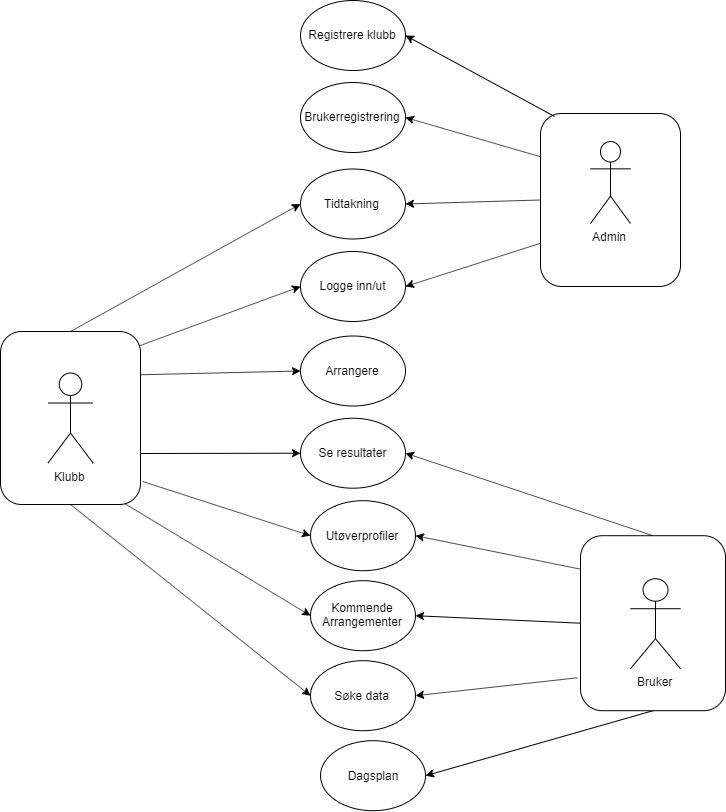

The diagram above was exported from draw.io. Its source (the exported page's mxGraphModel, read from the mxfile embedded in the PNG):
<mxGraphModel dx="1221" dy="645" grid="1" gridSize="10" guides="1" tooltips="1" connect="1" arrows="1" fold="1" page="1" pageScale="1" pageWidth="827" pageHeight="1169" math="0" shadow="0">
  <root>
    <mxCell id="0" />
    <mxCell id="1" parent="0" />
    <mxCell id="l_c1Qu6bOeFkVmCvGYpY-11" value="Se resultater" style="ellipse;whiteSpace=wrap;html=1;" vertex="1" parent="1">
      <mxGeometry x="360" y="447.7058823529412" width="105" height="70" as="geometry" />
    </mxCell>
    <mxCell id="l_c1Qu6bOeFkVmCvGYpY-12" value="Utøverprofiler" style="ellipse;whiteSpace=wrap;html=1;" vertex="1" parent="1">
      <mxGeometry x="370" y="530.2058823529412" width="105" height="70" as="geometry" />
    </mxCell>
    <mxCell id="l_c1Qu6bOeFkVmCvGYpY-13" value="Kommende Arrangementer" style="ellipse;whiteSpace=wrap;html=1;" vertex="1" parent="1">
      <mxGeometry x="370" y="610.2058823529412" width="105" height="70" as="geometry" />
    </mxCell>
    <mxCell id="l_c1Qu6bOeFkVmCvGYpY-14" value="Dagsplan" style="ellipse;whiteSpace=wrap;html=1;" vertex="1" parent="1">
      <mxGeometry x="380" y="770.2058823529412" width="105" height="70" as="geometry" />
    </mxCell>
    <mxCell id="l_c1Qu6bOeFkVmCvGYpY-15" value="Søke data" style="ellipse;whiteSpace=wrap;html=1;" vertex="1" parent="1">
      <mxGeometry x="370" y="690.2058823529412" width="105" height="70" as="geometry" />
    </mxCell>
    <mxCell id="l_c1Qu6bOeFkVmCvGYpY-16" value="Tidtakning" style="ellipse;whiteSpace=wrap;html=1;" vertex="1" parent="1">
      <mxGeometry x="360" y="198.5" width="105" height="70" as="geometry" />
    </mxCell>
    <mxCell id="l_c1Qu6bOeFkVmCvGYpY-17" value="Logge inn/ut" style="ellipse;whiteSpace=wrap;html=1;" vertex="1" parent="1">
      <mxGeometry x="360" y="281" width="105" height="70" as="geometry" />
    </mxCell>
    <mxCell id="l_c1Qu6bOeFkVmCvGYpY-18" value="Arrangere" style="ellipse;whiteSpace=wrap;html=1;" vertex="1" parent="1">
      <mxGeometry x="360" y="365.5" width="105" height="70" as="geometry" />
    </mxCell>
    <mxCell id="l_c1Qu6bOeFkVmCvGYpY-24" value="Registrere klubb" style="ellipse;whiteSpace=wrap;html=1;" vertex="1" parent="1">
      <mxGeometry x="360" y="30" width="105" height="70" as="geometry" />
    </mxCell>
    <mxCell id="l_c1Qu6bOeFkVmCvGYpY-25" value="Brukerregistrering" style="ellipse;whiteSpace=wrap;html=1;" vertex="1" parent="1">
      <mxGeometry x="360" y="112" width="105" height="70" as="geometry" />
    </mxCell>
    <mxCell id="l_c1Qu6bOeFkVmCvGYpY-26" value="" style="endArrow=classic;html=1;entryX=1;entryY=0.5;entryDx=0;entryDy=0;exitX=0.5;exitY=0;exitDx=0;exitDy=0;fillColor=#1ba1e2;strokeColor=#000000;" edge="1" parent="1" source="l_c1Qu6bOeFkVmCvGYpY-27" target="l_c1Qu6bOeFkVmCvGYpY-11">
      <mxGeometry width="50" height="50" relative="1" as="geometry">
        <mxPoint x="180" y="590.2058823529412" as="sourcePoint" />
        <mxPoint x="240" y="515.2058823529412" as="targetPoint" />
      </mxGeometry>
    </mxCell>
    <mxCell id="l_c1Qu6bOeFkVmCvGYpY-33" value="" style="endArrow=classic;html=1;entryX=1;entryY=0.5;entryDx=0;entryDy=0;exitX=0.011;exitY=0.193;exitDx=0;exitDy=0;fillColor=#1ba1e2;strokeColor=#000000;exitPerimeter=0;" edge="1" parent="1" source="l_c1Qu6bOeFkVmCvGYpY-27" target="l_c1Qu6bOeFkVmCvGYpY-12">
      <mxGeometry width="50" height="50" relative="1" as="geometry">
        <mxPoint x="224.56499999999983" y="556.9808823529412" as="sourcePoint" />
        <mxPoint x="380.0000000000007" y="495.2058823529412" as="targetPoint" />
      </mxGeometry>
    </mxCell>
    <mxCell id="l_c1Qu6bOeFkVmCvGYpY-34" value="" style="endArrow=classic;html=1;exitX=0;exitY=0.5;exitDx=0;exitDy=0;fillColor=#1ba1e2;strokeColor=#000000;entryX=1;entryY=0.5;entryDx=0;entryDy=0;" edge="1" parent="1" source="l_c1Qu6bOeFkVmCvGYpY-27" target="l_c1Qu6bOeFkVmCvGYpY-13">
      <mxGeometry width="50" height="50" relative="1" as="geometry">
        <mxPoint x="190.06499999999983" y="731.9808823529411" as="sourcePoint" />
        <mxPoint x="470" y="640" as="targetPoint" />
      </mxGeometry>
    </mxCell>
    <mxCell id="l_c1Qu6bOeFkVmCvGYpY-35" value="" style="endArrow=classic;html=1;entryX=1;entryY=0.5;entryDx=0;entryDy=0;fillColor=#1ba1e2;strokeColor=#000000;exitX=-0.022;exitY=0.812;exitDx=0;exitDy=0;exitPerimeter=0;" edge="1" parent="1" source="l_c1Qu6bOeFkVmCvGYpY-27" target="l_c1Qu6bOeFkVmCvGYpY-15">
      <mxGeometry width="50" height="50" relative="1" as="geometry">
        <mxPoint x="180.06499999999983" y="786.9808823529411" as="sourcePoint" />
        <mxPoint x="330" y="710" as="targetPoint" />
      </mxGeometry>
    </mxCell>
    <mxCell id="l_c1Qu6bOeFkVmCvGYpY-36" value="" style="endArrow=classic;html=1;exitX=0.5;exitY=1;exitDx=0;exitDy=0;entryX=1;entryY=0.5;entryDx=0;entryDy=0;fillColor=#1ba1e2;strokeColor=#000000;" edge="1" parent="1" source="l_c1Qu6bOeFkVmCvGYpY-27" target="l_c1Qu6bOeFkVmCvGYpY-14">
      <mxGeometry width="50" height="50" relative="1" as="geometry">
        <mxPoint x="120.06499999999983" y="821.9808823529411" as="sourcePoint" />
        <mxPoint x="270" y="780" as="targetPoint" />
      </mxGeometry>
    </mxCell>
    <mxCell id="l_c1Qu6bOeFkVmCvGYpY-41" value="" style="group" vertex="1" connectable="0" parent="1">
      <mxGeometry x="600" y="143" width="140" height="173" as="geometry" />
    </mxCell>
    <mxCell id="l_c1Qu6bOeFkVmCvGYpY-40" value="" style="rounded=1;whiteSpace=wrap;html=1;" vertex="1" parent="l_c1Qu6bOeFkVmCvGYpY-41">
      <mxGeometry width="140" height="173" as="geometry" />
    </mxCell>
    <object label="Admin" id="l_c1Qu6bOeFkVmCvGYpY-21">
      <mxCell style="shape=umlActor;verticalLabelPosition=bottom;labelBackgroundColor=#ffffff;verticalAlign=top;html=1;outlineConnect=0;" vertex="1" parent="l_c1Qu6bOeFkVmCvGYpY-41">
        <mxGeometry x="50" y="28" width="40" height="82" as="geometry" />
      </mxCell>
    </object>
    <mxCell id="l_c1Qu6bOeFkVmCvGYpY-42" value="" style="group" vertex="1" connectable="0" parent="1">
      <mxGeometry x="60" y="361" width="140" height="173" as="geometry" />
    </mxCell>
    <mxCell id="l_c1Qu6bOeFkVmCvGYpY-37" value="" style="rounded=1;whiteSpace=wrap;html=1;" vertex="1" parent="l_c1Qu6bOeFkVmCvGYpY-42">
      <mxGeometry width="140" height="173" as="geometry" />
    </mxCell>
    <object label="Klubb" id="l_c1Qu6bOeFkVmCvGYpY-23">
      <mxCell style="shape=umlActor;verticalLabelPosition=bottom;labelBackgroundColor=#ffffff;verticalAlign=top;html=1;outlineConnect=0;" vertex="1" parent="l_c1Qu6bOeFkVmCvGYpY-42">
        <mxGeometry x="47.5" y="41.5" width="45" height="90" as="geometry" />
      </mxCell>
    </object>
    <mxCell id="l_c1Qu6bOeFkVmCvGYpY-43" value="" style="endArrow=classic;html=1;entryX=0;entryY=0.5;entryDx=0;entryDy=0;exitX=0.5;exitY=0;exitDx=0;exitDy=0;fillColor=#60a917;strokeColor=#000000;" edge="1" parent="1" source="l_c1Qu6bOeFkVmCvGYpY-37" target="l_c1Qu6bOeFkVmCvGYpY-16">
      <mxGeometry width="50" height="50" relative="1" as="geometry">
        <mxPoint x="250" y="180" as="sourcePoint" />
        <mxPoint x="320" y="285" as="targetPoint" />
      </mxGeometry>
    </mxCell>
    <mxCell id="l_c1Qu6bOeFkVmCvGYpY-47" value="" style="endArrow=classic;html=1;entryX=1;entryY=0.5;entryDx=0;entryDy=0;exitX=0;exitY=0.5;exitDx=0;exitDy=0;fillColor=#a20025;strokeColor=#000000;" edge="1" parent="1" source="l_c1Qu6bOeFkVmCvGYpY-40" target="l_c1Qu6bOeFkVmCvGYpY-16">
      <mxGeometry width="50" height="50" relative="1" as="geometry">
        <mxPoint x="580" y="210" as="sourcePoint" />
        <mxPoint x="380.000000000005" y="85" as="targetPoint" />
      </mxGeometry>
    </mxCell>
    <mxCell id="l_c1Qu6bOeFkVmCvGYpY-48" value="" style="endArrow=classic;html=1;entryX=0;entryY=0.5;entryDx=0;entryDy=0;exitX=0.988;exitY=0.084;exitDx=0;exitDy=0;fillColor=#60a917;strokeColor=#000000;exitPerimeter=0;" edge="1" parent="1" source="l_c1Qu6bOeFkVmCvGYpY-37" target="l_c1Qu6bOeFkVmCvGYpY-17">
      <mxGeometry width="50" height="50" relative="1" as="geometry">
        <mxPoint x="239.9799999999998" y="210" as="sourcePoint" />
        <mxPoint x="390.000000000005" y="95" as="targetPoint" />
      </mxGeometry>
    </mxCell>
    <mxCell id="l_c1Qu6bOeFkVmCvGYpY-49" value="" style="endArrow=classic;html=1;entryX=1;entryY=0.5;entryDx=0;entryDy=0;exitX=0;exitY=0.75;exitDx=0;exitDy=0;fillColor=#a20025;strokeColor=#000000;" edge="1" parent="1" source="l_c1Qu6bOeFkVmCvGYpY-40" target="l_c1Qu6bOeFkVmCvGYpY-17">
      <mxGeometry width="50" height="50" relative="1" as="geometry">
        <mxPoint x="249.9799999999998" y="220" as="sourcePoint" />
        <mxPoint x="400.000000000005" y="105" as="targetPoint" />
      </mxGeometry>
    </mxCell>
    <mxCell id="l_c1Qu6bOeFkVmCvGYpY-50" value="" style="endArrow=classic;html=1;entryX=0;entryY=0.5;entryDx=0;entryDy=0;fillColor=#60a917;strokeColor=#000000;exitX=1;exitY=0.25;exitDx=0;exitDy=0;" edge="1" parent="1" source="l_c1Qu6bOeFkVmCvGYpY-37" target="l_c1Qu6bOeFkVmCvGYpY-18">
      <mxGeometry width="50" height="50" relative="1" as="geometry">
        <mxPoint x="259.9799999999998" y="230" as="sourcePoint" />
        <mxPoint x="410.000000000005" y="115" as="targetPoint" />
      </mxGeometry>
    </mxCell>
    <mxCell id="l_c1Qu6bOeFkVmCvGYpY-51" value="" style="endArrow=classic;html=1;entryX=1;entryY=0.5;entryDx=0;entryDy=0;exitX=0.1;exitY=0.017;exitDx=0;exitDy=0;exitPerimeter=0;fillColor=#a20025;strokeColor=#000000;" edge="1" parent="1" source="l_c1Qu6bOeFkVmCvGYpY-40" target="l_c1Qu6bOeFkVmCvGYpY-24">
      <mxGeometry width="50" height="50" relative="1" as="geometry">
        <mxPoint x="650" y="80" as="sourcePoint" />
        <mxPoint x="420.000000000005" y="125" as="targetPoint" />
      </mxGeometry>
    </mxCell>
    <mxCell id="l_c1Qu6bOeFkVmCvGYpY-52" value="" style="endArrow=classic;html=1;entryX=1;entryY=0.5;entryDx=0;entryDy=0;exitX=0;exitY=0.25;exitDx=0;exitDy=0;fillColor=#a20025;strokeColor=#000000;" edge="1" parent="1" source="l_c1Qu6bOeFkVmCvGYpY-40" target="l_c1Qu6bOeFkVmCvGYpY-25">
      <mxGeometry width="50" height="50" relative="1" as="geometry">
        <mxPoint x="620" y="130" as="sourcePoint" />
        <mxPoint x="430.000000000005" y="135" as="targetPoint" />
      </mxGeometry>
    </mxCell>
    <mxCell id="l_c1Qu6bOeFkVmCvGYpY-53" value="" style="group;strokeColor=none;" vertex="1" connectable="0" parent="1">
      <mxGeometry x="640" y="565.2058823529412" width="145" height="175" as="geometry" />
    </mxCell>
    <mxCell id="l_c1Qu6bOeFkVmCvGYpY-28" value="" style="group;strokeColor=none;" vertex="1" connectable="0" parent="l_c1Qu6bOeFkVmCvGYpY-53">
      <mxGeometry width="145" height="175" as="geometry" />
    </mxCell>
    <mxCell id="l_c1Qu6bOeFkVmCvGYpY-27" value="" style="rounded=1;whiteSpace=wrap;html=1;" vertex="1" parent="l_c1Qu6bOeFkVmCvGYpY-28">
      <mxGeometry width="145" height="175" as="geometry" />
    </mxCell>
    <object label="Bruker" id="l_c1Qu6bOeFkVmCvGYpY-9">
      <mxCell style="shape=umlActor;verticalLabelPosition=bottom;labelBackgroundColor=#ffffff;verticalAlign=top;html=1;outlineConnect=0;" vertex="1" parent="l_c1Qu6bOeFkVmCvGYpY-28">
        <mxGeometry x="50" y="43" width="50" height="90" as="geometry" />
      </mxCell>
    </object>
    <mxCell id="l_c1Qu6bOeFkVmCvGYpY-55" value="" style="endArrow=classic;html=1;entryX=0;entryY=0.5;entryDx=0;entryDy=0;fillColor=#60a917;strokeColor=#000000;" edge="1" parent="1" target="l_c1Qu6bOeFkVmCvGYpY-11">
      <mxGeometry width="50" height="50" relative="1" as="geometry">
        <mxPoint x="200" y="483" as="sourcePoint" />
        <mxPoint x="440.000000000005" y="145" as="targetPoint" />
      </mxGeometry>
    </mxCell>
    <mxCell id="l_c1Qu6bOeFkVmCvGYpY-56" value="" style="endArrow=classic;html=1;entryX=0;entryY=0.5;entryDx=0;entryDy=0;exitX=1.015;exitY=0.867;exitDx=0;exitDy=0;exitPerimeter=0;fillColor=#60a917;strokeColor=#000000;" edge="1" parent="1" source="l_c1Qu6bOeFkVmCvGYpY-37" target="l_c1Qu6bOeFkVmCvGYpY-12">
      <mxGeometry width="50" height="50" relative="1" as="geometry">
        <mxPoint x="117.47999999999979" y="530" as="sourcePoint" />
        <mxPoint x="267.500000000005" y="415" as="targetPoint" />
      </mxGeometry>
    </mxCell>
    <mxCell id="l_c1Qu6bOeFkVmCvGYpY-57" value="" style="endArrow=classic;html=1;entryX=0;entryY=0.5;entryDx=0;entryDy=0;fillColor=#60a917;strokeColor=#000000;exitX=0.894;exitY=0.998;exitDx=0;exitDy=0;exitPerimeter=0;" edge="1" parent="1" source="l_c1Qu6bOeFkVmCvGYpY-37" target="l_c1Qu6bOeFkVmCvGYpY-13">
      <mxGeometry width="50" height="50" relative="1" as="geometry">
        <mxPoint x="190" y="514" as="sourcePoint" />
        <mxPoint x="395.1653714933359" y="550.5989681099127" as="targetPoint" />
      </mxGeometry>
    </mxCell>
    <mxCell id="l_c1Qu6bOeFkVmCvGYpY-58" value="" style="endArrow=classic;html=1;entryX=0;entryY=0.5;entryDx=0;entryDy=0;exitX=0.5;exitY=1;exitDx=0;exitDy=0;fillColor=#60a917;strokeColor=#000000;" edge="1" parent="1" source="l_c1Qu6bOeFkVmCvGYpY-37" target="l_c1Qu6bOeFkVmCvGYpY-15">
      <mxGeometry width="50" height="50" relative="1" as="geometry">
        <mxPoint x="50" y="910" as="sourcePoint" />
        <mxPoint x="100" y="860" as="targetPoint" />
      </mxGeometry>
    </mxCell>
  </root>
</mxGraphModel>